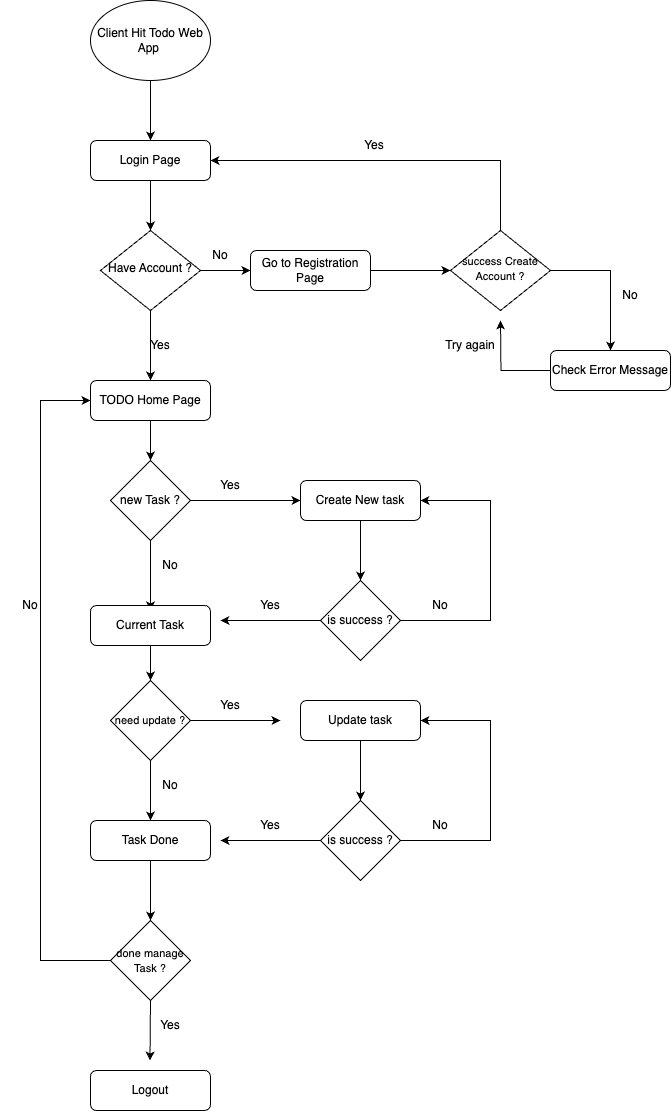

The diagram above was exported from draw.io. Its source (the exported page's mxGraphModel, read from the mxfile embedded in the PNG):
<mxGraphModel dx="1865" dy="2360" grid="1" gridSize="10" guides="1" tooltips="1" connect="1" arrows="1" fold="1" page="1" pageScale="1" pageWidth="827" pageHeight="1169" math="0" shadow="0">
  <root>
    <mxCell id="WIyWlLk6GJQsqaUBKTNV-0" />
    <mxCell id="WIyWlLk6GJQsqaUBKTNV-1" parent="WIyWlLk6GJQsqaUBKTNV-0" />
    <mxCell id="e5DskaMZ4o9immMncxgp-3" style="edgeStyle=orthogonalEdgeStyle;rounded=0;orthogonalLoop=1;jettySize=auto;html=1;exitX=0.5;exitY=1;exitDx=0;exitDy=0;entryX=0.5;entryY=0;entryDx=0;entryDy=0;" edge="1" parent="WIyWlLk6GJQsqaUBKTNV-1" source="WIyWlLk6GJQsqaUBKTNV-3" target="WIyWlLk6GJQsqaUBKTNV-6">
      <mxGeometry relative="1" as="geometry" />
    </mxCell>
    <mxCell id="WIyWlLk6GJQsqaUBKTNV-3" value="Login Page" style="rounded=1;whiteSpace=wrap;html=1;fontSize=12;glass=0;strokeWidth=1;shadow=0;" parent="WIyWlLk6GJQsqaUBKTNV-1" vertex="1">
      <mxGeometry x="160" y="80" width="120" height="40" as="geometry" />
    </mxCell>
    <mxCell id="e5DskaMZ4o9immMncxgp-4" style="edgeStyle=orthogonalEdgeStyle;rounded=0;orthogonalLoop=1;jettySize=auto;html=1;exitX=1;exitY=0.5;exitDx=0;exitDy=0;entryX=0;entryY=0.5;entryDx=0;entryDy=0;" edge="1" parent="WIyWlLk6GJQsqaUBKTNV-1" source="WIyWlLk6GJQsqaUBKTNV-6" target="WIyWlLk6GJQsqaUBKTNV-7">
      <mxGeometry relative="1" as="geometry" />
    </mxCell>
    <mxCell id="e5DskaMZ4o9immMncxgp-7" style="edgeStyle=orthogonalEdgeStyle;rounded=0;orthogonalLoop=1;jettySize=auto;html=1;exitX=0.5;exitY=1;exitDx=0;exitDy=0;entryX=0.5;entryY=0;entryDx=0;entryDy=0;" edge="1" parent="WIyWlLk6GJQsqaUBKTNV-1" source="WIyWlLk6GJQsqaUBKTNV-6">
      <mxGeometry relative="1" as="geometry">
        <mxPoint x="220" y="320" as="targetPoint" />
      </mxGeometry>
    </mxCell>
    <mxCell id="WIyWlLk6GJQsqaUBKTNV-6" value="Have Account ?" style="rhombus;whiteSpace=wrap;html=1;shadow=0;fontFamily=Helvetica;fontSize=12;align=center;strokeWidth=1;spacing=6;spacingTop=-4;" parent="WIyWlLk6GJQsqaUBKTNV-1" vertex="1">
      <mxGeometry x="170" y="170" width="100" height="80" as="geometry" />
    </mxCell>
    <mxCell id="e5DskaMZ4o9immMncxgp-8" style="edgeStyle=orthogonalEdgeStyle;rounded=0;orthogonalLoop=1;jettySize=auto;html=1;exitX=1;exitY=0.5;exitDx=0;exitDy=0;" edge="1" parent="WIyWlLk6GJQsqaUBKTNV-1" source="WIyWlLk6GJQsqaUBKTNV-7" target="e5DskaMZ4o9immMncxgp-0">
      <mxGeometry relative="1" as="geometry" />
    </mxCell>
    <mxCell id="WIyWlLk6GJQsqaUBKTNV-7" value="Go to Registration Page" style="rounded=1;whiteSpace=wrap;html=1;fontSize=12;glass=0;strokeWidth=1;shadow=0;" parent="WIyWlLk6GJQsqaUBKTNV-1" vertex="1">
      <mxGeometry x="320" y="190" width="120" height="40" as="geometry" />
    </mxCell>
    <mxCell id="e5DskaMZ4o9immMncxgp-9" style="edgeStyle=orthogonalEdgeStyle;rounded=0;orthogonalLoop=1;jettySize=auto;html=1;exitX=0.5;exitY=0;exitDx=0;exitDy=0;entryX=1;entryY=0.5;entryDx=0;entryDy=0;" edge="1" parent="WIyWlLk6GJQsqaUBKTNV-1" source="e5DskaMZ4o9immMncxgp-0" target="WIyWlLk6GJQsqaUBKTNV-3">
      <mxGeometry relative="1" as="geometry" />
    </mxCell>
    <mxCell id="e5DskaMZ4o9immMncxgp-14" style="edgeStyle=orthogonalEdgeStyle;rounded=0;orthogonalLoop=1;jettySize=auto;html=1;exitX=1;exitY=0.5;exitDx=0;exitDy=0;entryX=0.5;entryY=0;entryDx=0;entryDy=0;" edge="1" parent="WIyWlLk6GJQsqaUBKTNV-1" source="e5DskaMZ4o9immMncxgp-0" target="e5DskaMZ4o9immMncxgp-13">
      <mxGeometry relative="1" as="geometry" />
    </mxCell>
    <mxCell id="e5DskaMZ4o9immMncxgp-0" value="&lt;font style=&quot;font-size: 11px;&quot;&gt;success Create Account ?&lt;/font&gt;" style="rhombus;whiteSpace=wrap;html=1;shadow=0;fontFamily=Helvetica;fontSize=12;align=center;strokeWidth=1;spacing=6;spacingTop=-4;" vertex="1" parent="WIyWlLk6GJQsqaUBKTNV-1">
      <mxGeometry x="520" y="170" width="100" height="80" as="geometry" />
    </mxCell>
    <mxCell id="e5DskaMZ4o9immMncxgp-5" value="No" style="text;html=1;strokeColor=none;fillColor=none;align=center;verticalAlign=middle;whiteSpace=wrap;rounded=0;" vertex="1" parent="WIyWlLk6GJQsqaUBKTNV-1">
      <mxGeometry x="260" y="180" width="60" height="30" as="geometry" />
    </mxCell>
    <mxCell id="e5DskaMZ4o9immMncxgp-11" style="edgeStyle=orthogonalEdgeStyle;rounded=0;orthogonalLoop=1;jettySize=auto;html=1;exitX=0.5;exitY=1;exitDx=0;exitDy=0;entryX=0.5;entryY=0;entryDx=0;entryDy=0;" edge="1" parent="WIyWlLk6GJQsqaUBKTNV-1" source="e5DskaMZ4o9immMncxgp-10" target="WIyWlLk6GJQsqaUBKTNV-3">
      <mxGeometry relative="1" as="geometry" />
    </mxCell>
    <mxCell id="e5DskaMZ4o9immMncxgp-10" value="Client Hit Todo Web App&amp;nbsp;" style="ellipse;whiteSpace=wrap;html=1;" vertex="1" parent="WIyWlLk6GJQsqaUBKTNV-1">
      <mxGeometry x="160" y="-60" width="120" height="80" as="geometry" />
    </mxCell>
    <mxCell id="e5DskaMZ4o9immMncxgp-12" value="Yes" style="text;html=1;strokeColor=none;fillColor=none;align=center;verticalAlign=middle;whiteSpace=wrap;rounded=0;" vertex="1" parent="WIyWlLk6GJQsqaUBKTNV-1">
      <mxGeometry x="414" y="70" width="60" height="30" as="geometry" />
    </mxCell>
    <mxCell id="e5DskaMZ4o9immMncxgp-15" style="edgeStyle=orthogonalEdgeStyle;rounded=0;orthogonalLoop=1;jettySize=auto;html=1;" edge="1" parent="WIyWlLk6GJQsqaUBKTNV-1" source="e5DskaMZ4o9immMncxgp-13">
      <mxGeometry relative="1" as="geometry">
        <mxPoint x="570" y="260" as="targetPoint" />
      </mxGeometry>
    </mxCell>
    <mxCell id="e5DskaMZ4o9immMncxgp-13" value="Check Error Message" style="rounded=1;whiteSpace=wrap;html=1;fontSize=12;glass=0;strokeWidth=1;shadow=0;" vertex="1" parent="WIyWlLk6GJQsqaUBKTNV-1">
      <mxGeometry x="620" y="290" width="120" height="40" as="geometry" />
    </mxCell>
    <mxCell id="e5DskaMZ4o9immMncxgp-16" value="No" style="text;html=1;strokeColor=none;fillColor=none;align=center;verticalAlign=middle;whiteSpace=wrap;rounded=0;" vertex="1" parent="WIyWlLk6GJQsqaUBKTNV-1">
      <mxGeometry x="670" y="220" width="60" height="30" as="geometry" />
    </mxCell>
    <mxCell id="e5DskaMZ4o9immMncxgp-17" value="Try again" style="text;html=1;strokeColor=none;fillColor=none;align=center;verticalAlign=middle;whiteSpace=wrap;rounded=0;" vertex="1" parent="WIyWlLk6GJQsqaUBKTNV-1">
      <mxGeometry x="510" y="270" width="60" height="30" as="geometry" />
    </mxCell>
    <mxCell id="e5DskaMZ4o9immMncxgp-18" value="Yes" style="text;html=1;strokeColor=none;fillColor=none;align=center;verticalAlign=middle;whiteSpace=wrap;rounded=0;" vertex="1" parent="WIyWlLk6GJQsqaUBKTNV-1">
      <mxGeometry x="200" y="270" width="60" height="30" as="geometry" />
    </mxCell>
    <mxCell id="e5DskaMZ4o9immMncxgp-21" style="edgeStyle=orthogonalEdgeStyle;rounded=0;orthogonalLoop=1;jettySize=auto;html=1;exitX=0.5;exitY=1;exitDx=0;exitDy=0;entryX=0.5;entryY=0;entryDx=0;entryDy=0;" edge="1" parent="WIyWlLk6GJQsqaUBKTNV-1" source="e5DskaMZ4o9immMncxgp-19" target="e5DskaMZ4o9immMncxgp-20">
      <mxGeometry relative="1" as="geometry" />
    </mxCell>
    <mxCell id="e5DskaMZ4o9immMncxgp-19" value="TODO Home Page" style="rounded=1;whiteSpace=wrap;html=1;fontSize=12;glass=0;strokeWidth=1;shadow=0;" vertex="1" parent="WIyWlLk6GJQsqaUBKTNV-1">
      <mxGeometry x="160" y="320" width="120" height="40" as="geometry" />
    </mxCell>
    <mxCell id="e5DskaMZ4o9immMncxgp-22" style="edgeStyle=orthogonalEdgeStyle;rounded=0;orthogonalLoop=1;jettySize=auto;html=1;exitX=1;exitY=0.5;exitDx=0;exitDy=0;" edge="1" parent="WIyWlLk6GJQsqaUBKTNV-1" source="e5DskaMZ4o9immMncxgp-20">
      <mxGeometry relative="1" as="geometry">
        <mxPoint x="370" y="440" as="targetPoint" />
      </mxGeometry>
    </mxCell>
    <mxCell id="e5DskaMZ4o9immMncxgp-24" style="edgeStyle=orthogonalEdgeStyle;rounded=0;orthogonalLoop=1;jettySize=auto;html=1;exitX=0.5;exitY=1;exitDx=0;exitDy=0;" edge="1" parent="WIyWlLk6GJQsqaUBKTNV-1" source="e5DskaMZ4o9immMncxgp-20">
      <mxGeometry relative="1" as="geometry">
        <mxPoint x="220" y="550" as="targetPoint" />
      </mxGeometry>
    </mxCell>
    <mxCell id="e5DskaMZ4o9immMncxgp-20" value="new Task ?" style="rhombus;whiteSpace=wrap;html=1;" vertex="1" parent="WIyWlLk6GJQsqaUBKTNV-1">
      <mxGeometry x="180" y="400" width="80" height="80" as="geometry" />
    </mxCell>
    <mxCell id="e5DskaMZ4o9immMncxgp-25" value="Yes" style="text;html=1;strokeColor=none;fillColor=none;align=center;verticalAlign=middle;whiteSpace=wrap;rounded=0;" vertex="1" parent="WIyWlLk6GJQsqaUBKTNV-1">
      <mxGeometry x="270" y="410" width="60" height="30" as="geometry" />
    </mxCell>
    <mxCell id="e5DskaMZ4o9immMncxgp-34" style="edgeStyle=orthogonalEdgeStyle;rounded=0;orthogonalLoop=1;jettySize=auto;html=1;exitX=0.5;exitY=1;exitDx=0;exitDy=0;entryX=0.5;entryY=0;entryDx=0;entryDy=0;" edge="1" parent="WIyWlLk6GJQsqaUBKTNV-1" source="e5DskaMZ4o9immMncxgp-26" target="e5DskaMZ4o9immMncxgp-33">
      <mxGeometry relative="1" as="geometry" />
    </mxCell>
    <mxCell id="e5DskaMZ4o9immMncxgp-26" value="Create New task" style="rounded=1;whiteSpace=wrap;html=1;fontSize=12;glass=0;strokeWidth=1;shadow=0;" vertex="1" parent="WIyWlLk6GJQsqaUBKTNV-1">
      <mxGeometry x="370" y="420" width="120" height="40" as="geometry" />
    </mxCell>
    <mxCell id="e5DskaMZ4o9immMncxgp-42" style="edgeStyle=orthogonalEdgeStyle;rounded=0;orthogonalLoop=1;jettySize=auto;html=1;exitX=0.5;exitY=1;exitDx=0;exitDy=0;entryX=0.5;entryY=0;entryDx=0;entryDy=0;" edge="1" parent="WIyWlLk6GJQsqaUBKTNV-1" source="e5DskaMZ4o9immMncxgp-30" target="e5DskaMZ4o9immMncxgp-41">
      <mxGeometry relative="1" as="geometry" />
    </mxCell>
    <mxCell id="e5DskaMZ4o9immMncxgp-30" value="Current Task" style="rounded=1;whiteSpace=wrap;html=1;fontSize=12;glass=0;strokeWidth=1;shadow=0;" vertex="1" parent="WIyWlLk6GJQsqaUBKTNV-1">
      <mxGeometry x="160" y="545" width="120" height="40" as="geometry" />
    </mxCell>
    <mxCell id="e5DskaMZ4o9immMncxgp-31" value="No" style="text;html=1;strokeColor=none;fillColor=none;align=center;verticalAlign=middle;whiteSpace=wrap;rounded=0;" vertex="1" parent="WIyWlLk6GJQsqaUBKTNV-1">
      <mxGeometry x="210" y="490" width="60" height="30" as="geometry" />
    </mxCell>
    <mxCell id="e5DskaMZ4o9immMncxgp-35" style="edgeStyle=orthogonalEdgeStyle;rounded=0;orthogonalLoop=1;jettySize=auto;html=1;exitX=1;exitY=0.5;exitDx=0;exitDy=0;entryX=1;entryY=0.5;entryDx=0;entryDy=0;" edge="1" parent="WIyWlLk6GJQsqaUBKTNV-1" source="e5DskaMZ4o9immMncxgp-33" target="e5DskaMZ4o9immMncxgp-26">
      <mxGeometry relative="1" as="geometry">
        <Array as="points">
          <mxPoint x="560" y="560" />
          <mxPoint x="560" y="440" />
        </Array>
      </mxGeometry>
    </mxCell>
    <mxCell id="e5DskaMZ4o9immMncxgp-38" style="edgeStyle=orthogonalEdgeStyle;rounded=0;orthogonalLoop=1;jettySize=auto;html=1;" edge="1" parent="WIyWlLk6GJQsqaUBKTNV-1" source="e5DskaMZ4o9immMncxgp-33">
      <mxGeometry relative="1" as="geometry">
        <mxPoint x="290" y="560" as="targetPoint" />
      </mxGeometry>
    </mxCell>
    <mxCell id="e5DskaMZ4o9immMncxgp-33" value="is success ?" style="rhombus;whiteSpace=wrap;html=1;" vertex="1" parent="WIyWlLk6GJQsqaUBKTNV-1">
      <mxGeometry x="390" y="520" width="80" height="80" as="geometry" />
    </mxCell>
    <mxCell id="e5DskaMZ4o9immMncxgp-39" value="No" style="text;html=1;strokeColor=none;fillColor=none;align=center;verticalAlign=middle;whiteSpace=wrap;rounded=0;" vertex="1" parent="WIyWlLk6GJQsqaUBKTNV-1">
      <mxGeometry x="480" y="530" width="60" height="30" as="geometry" />
    </mxCell>
    <mxCell id="e5DskaMZ4o9immMncxgp-57" style="edgeStyle=orthogonalEdgeStyle;rounded=0;orthogonalLoop=1;jettySize=auto;html=1;exitX=1;exitY=0.5;exitDx=0;exitDy=0;" edge="1" parent="WIyWlLk6GJQsqaUBKTNV-1" source="e5DskaMZ4o9immMncxgp-41">
      <mxGeometry relative="1" as="geometry">
        <mxPoint x="350" y="660" as="targetPoint" />
      </mxGeometry>
    </mxCell>
    <mxCell id="e5DskaMZ4o9immMncxgp-59" style="edgeStyle=orthogonalEdgeStyle;rounded=0;orthogonalLoop=1;jettySize=auto;html=1;entryX=0.5;entryY=0;entryDx=0;entryDy=0;" edge="1" parent="WIyWlLk6GJQsqaUBKTNV-1" source="e5DskaMZ4o9immMncxgp-41" target="e5DskaMZ4o9immMncxgp-58">
      <mxGeometry relative="1" as="geometry" />
    </mxCell>
    <mxCell id="e5DskaMZ4o9immMncxgp-41" value="&lt;font style=&quot;font-size: 11px;&quot;&gt;need update ?&lt;/font&gt;" style="rhombus;whiteSpace=wrap;html=1;" vertex="1" parent="WIyWlLk6GJQsqaUBKTNV-1">
      <mxGeometry x="180" y="620" width="80" height="80" as="geometry" />
    </mxCell>
    <mxCell id="e5DskaMZ4o9immMncxgp-51" style="edgeStyle=orthogonalEdgeStyle;rounded=0;orthogonalLoop=1;jettySize=auto;html=1;exitX=0.5;exitY=1;exitDx=0;exitDy=0;entryX=0.5;entryY=0;entryDx=0;entryDy=0;" edge="1" parent="WIyWlLk6GJQsqaUBKTNV-1" source="e5DskaMZ4o9immMncxgp-52" target="e5DskaMZ4o9immMncxgp-54">
      <mxGeometry relative="1" as="geometry" />
    </mxCell>
    <mxCell id="e5DskaMZ4o9immMncxgp-52" value="Update task" style="rounded=1;whiteSpace=wrap;html=1;fontSize=12;glass=0;strokeWidth=1;shadow=0;" vertex="1" parent="WIyWlLk6GJQsqaUBKTNV-1">
      <mxGeometry x="370" y="640" width="120" height="40" as="geometry" />
    </mxCell>
    <mxCell id="e5DskaMZ4o9immMncxgp-53" style="edgeStyle=orthogonalEdgeStyle;rounded=0;orthogonalLoop=1;jettySize=auto;html=1;exitX=1;exitY=0.5;exitDx=0;exitDy=0;entryX=1;entryY=0.5;entryDx=0;entryDy=0;" edge="1" parent="WIyWlLk6GJQsqaUBKTNV-1" source="e5DskaMZ4o9immMncxgp-54" target="e5DskaMZ4o9immMncxgp-52">
      <mxGeometry relative="1" as="geometry">
        <Array as="points">
          <mxPoint x="560" y="780" />
          <mxPoint x="560" y="660" />
        </Array>
      </mxGeometry>
    </mxCell>
    <mxCell id="e5DskaMZ4o9immMncxgp-60" style="edgeStyle=orthogonalEdgeStyle;rounded=0;orthogonalLoop=1;jettySize=auto;html=1;" edge="1" parent="WIyWlLk6GJQsqaUBKTNV-1" source="e5DskaMZ4o9immMncxgp-54">
      <mxGeometry relative="1" as="geometry">
        <mxPoint x="290" y="780" as="targetPoint" />
      </mxGeometry>
    </mxCell>
    <mxCell id="e5DskaMZ4o9immMncxgp-54" value="is success ?" style="rhombus;whiteSpace=wrap;html=1;" vertex="1" parent="WIyWlLk6GJQsqaUBKTNV-1">
      <mxGeometry x="390" y="740" width="80" height="80" as="geometry" />
    </mxCell>
    <mxCell id="e5DskaMZ4o9immMncxgp-55" value="No" style="text;html=1;strokeColor=none;fillColor=none;align=center;verticalAlign=middle;whiteSpace=wrap;rounded=0;" vertex="1" parent="WIyWlLk6GJQsqaUBKTNV-1">
      <mxGeometry x="480" y="750" width="60" height="30" as="geometry" />
    </mxCell>
    <mxCell id="e5DskaMZ4o9immMncxgp-67" style="edgeStyle=orthogonalEdgeStyle;rounded=0;orthogonalLoop=1;jettySize=auto;html=1;exitX=0.5;exitY=1;exitDx=0;exitDy=0;entryX=0.5;entryY=0;entryDx=0;entryDy=0;" edge="1" parent="WIyWlLk6GJQsqaUBKTNV-1" source="e5DskaMZ4o9immMncxgp-58" target="e5DskaMZ4o9immMncxgp-66">
      <mxGeometry relative="1" as="geometry" />
    </mxCell>
    <mxCell id="e5DskaMZ4o9immMncxgp-58" value="Task Done" style="rounded=1;whiteSpace=wrap;html=1;fontSize=12;glass=0;strokeWidth=1;shadow=0;" vertex="1" parent="WIyWlLk6GJQsqaUBKTNV-1">
      <mxGeometry x="160" y="760" width="120" height="40" as="geometry" />
    </mxCell>
    <mxCell id="e5DskaMZ4o9immMncxgp-62" value="Yes" style="text;html=1;strokeColor=none;fillColor=none;align=center;verticalAlign=middle;whiteSpace=wrap;rounded=0;" vertex="1" parent="WIyWlLk6GJQsqaUBKTNV-1">
      <mxGeometry x="270" y="630" width="60" height="30" as="geometry" />
    </mxCell>
    <mxCell id="e5DskaMZ4o9immMncxgp-63" value="Yes" style="text;html=1;strokeColor=none;fillColor=none;align=center;verticalAlign=middle;whiteSpace=wrap;rounded=0;" vertex="1" parent="WIyWlLk6GJQsqaUBKTNV-1">
      <mxGeometry x="310" y="530" width="60" height="30" as="geometry" />
    </mxCell>
    <mxCell id="e5DskaMZ4o9immMncxgp-64" value="No" style="text;html=1;strokeColor=none;fillColor=none;align=center;verticalAlign=middle;whiteSpace=wrap;rounded=0;" vertex="1" parent="WIyWlLk6GJQsqaUBKTNV-1">
      <mxGeometry x="210" y="710" width="60" height="30" as="geometry" />
    </mxCell>
    <mxCell id="e5DskaMZ4o9immMncxgp-68" style="edgeStyle=orthogonalEdgeStyle;rounded=0;orthogonalLoop=1;jettySize=auto;html=1;exitX=0.5;exitY=1;exitDx=0;exitDy=0;" edge="1" parent="WIyWlLk6GJQsqaUBKTNV-1" source="e5DskaMZ4o9immMncxgp-66">
      <mxGeometry relative="1" as="geometry">
        <mxPoint x="219.5" y="1000" as="targetPoint" />
      </mxGeometry>
    </mxCell>
    <mxCell id="e5DskaMZ4o9immMncxgp-69" style="edgeStyle=orthogonalEdgeStyle;rounded=0;orthogonalLoop=1;jettySize=auto;html=1;exitX=0;exitY=0.5;exitDx=0;exitDy=0;entryX=0;entryY=0.5;entryDx=0;entryDy=0;" edge="1" parent="WIyWlLk6GJQsqaUBKTNV-1" source="e5DskaMZ4o9immMncxgp-66" target="e5DskaMZ4o9immMncxgp-19">
      <mxGeometry relative="1" as="geometry">
        <Array as="points">
          <mxPoint x="110" y="900" />
          <mxPoint x="110" y="340" />
        </Array>
      </mxGeometry>
    </mxCell>
    <mxCell id="e5DskaMZ4o9immMncxgp-66" value="&lt;font style=&quot;font-size: 11px;&quot;&gt;done manage Task ?&lt;/font&gt;" style="rhombus;whiteSpace=wrap;html=1;" vertex="1" parent="WIyWlLk6GJQsqaUBKTNV-1">
      <mxGeometry x="180" y="860" width="80" height="80" as="geometry" />
    </mxCell>
    <mxCell id="e5DskaMZ4o9immMncxgp-70" value="No" style="text;html=1;strokeColor=none;fillColor=none;align=center;verticalAlign=middle;whiteSpace=wrap;rounded=0;" vertex="1" parent="WIyWlLk6GJQsqaUBKTNV-1">
      <mxGeometry x="70" y="530" width="60" height="30" as="geometry" />
    </mxCell>
    <mxCell id="e5DskaMZ4o9immMncxgp-72" value="Yes" style="text;html=1;strokeColor=none;fillColor=none;align=center;verticalAlign=middle;whiteSpace=wrap;rounded=0;" vertex="1" parent="WIyWlLk6GJQsqaUBKTNV-1">
      <mxGeometry x="310" y="750" width="60" height="30" as="geometry" />
    </mxCell>
    <mxCell id="e5DskaMZ4o9immMncxgp-73" value="Yes" style="text;html=1;strokeColor=none;fillColor=none;align=center;verticalAlign=middle;whiteSpace=wrap;rounded=0;" vertex="1" parent="WIyWlLk6GJQsqaUBKTNV-1">
      <mxGeometry x="210" y="950" width="60" height="30" as="geometry" />
    </mxCell>
    <mxCell id="e5DskaMZ4o9immMncxgp-74" value="Logout" style="rounded=1;whiteSpace=wrap;html=1;fontSize=12;glass=0;strokeWidth=1;shadow=0;" vertex="1" parent="WIyWlLk6GJQsqaUBKTNV-1">
      <mxGeometry x="160" y="1010" width="120" height="40" as="geometry" />
    </mxCell>
  </root>
</mxGraphModel>